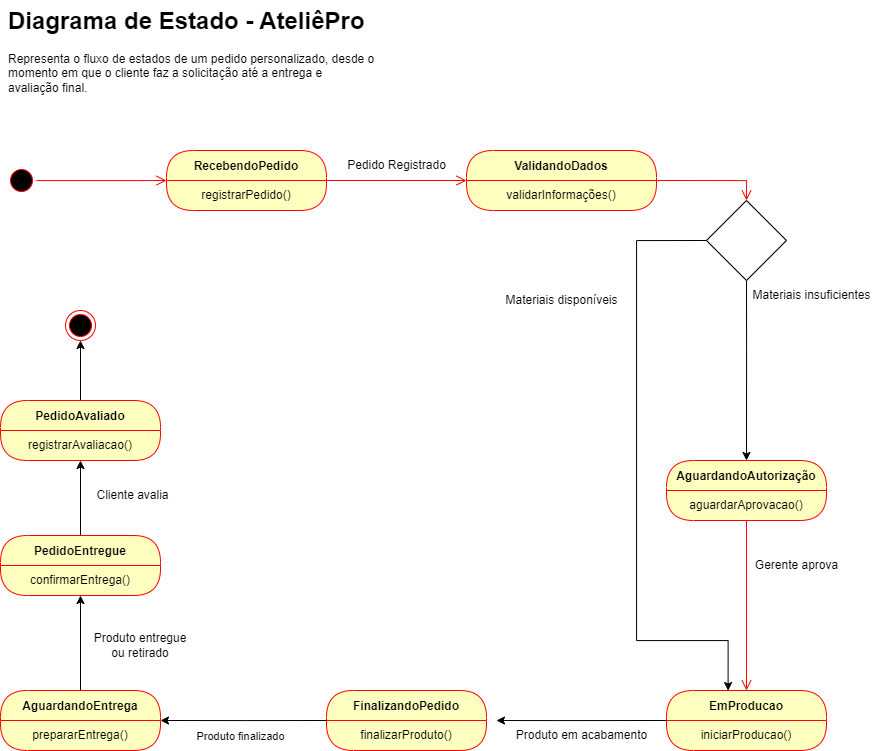

The diagram above was exported from draw.io. Its source (the exported page's mxGraphModel, read from the mxfile embedded in the PNG):
<mxGraphModel dx="1971" dy="1265" grid="1" gridSize="10" guides="1" tooltips="1" connect="1" arrows="1" fold="1" page="0" pageScale="1" pageWidth="827" pageHeight="1169" math="0" shadow="0">
  <root>
    <mxCell id="0" />
    <mxCell id="1" parent="0" />
    <mxCell id="JVEIejNHONgzunfD25Dg-8" value="" style="ellipse;html=1;shape=startState;fillColor=#000000;strokeColor=#ff0000;" parent="1" vertex="1">
      <mxGeometry x="40" y="45" width="30" height="30" as="geometry" />
    </mxCell>
    <mxCell id="JVEIejNHONgzunfD25Dg-9" value="" style="edgeStyle=orthogonalEdgeStyle;html=1;verticalAlign=bottom;endArrow=open;endSize=8;strokeColor=#ff0000;rounded=0;entryX=0;entryY=0;entryDx=0;entryDy=0;" parent="1" source="JVEIejNHONgzunfD25Dg-8" edge="1" target="JVEIejNHONgzunfD25Dg-12">
      <mxGeometry relative="1" as="geometry">
        <mxPoint x="250" y="55" as="targetPoint" />
        <Array as="points">
          <mxPoint x="170" y="60" />
          <mxPoint x="170" y="60" />
        </Array>
      </mxGeometry>
    </mxCell>
    <mxCell id="JVEIejNHONgzunfD25Dg-11" value="RecebendoPedido" style="swimlane;fontStyle=1;align=center;verticalAlign=middle;childLayout=stackLayout;horizontal=1;startSize=30;horizontalStack=0;resizeParent=0;resizeLast=1;container=0;fontColor=#000000;collapsible=0;rounded=1;arcSize=30;strokeColor=#ff0000;fillColor=#ffffc0;swimlaneFillColor=#ffffc0;dropTarget=0;" parent="1" vertex="1">
      <mxGeometry x="200" y="30" width="160" height="60" as="geometry" />
    </mxCell>
    <mxCell id="JVEIejNHONgzunfD25Dg-12" value="registrarPedido()" style="text;html=1;strokeColor=none;fillColor=none;align=center;verticalAlign=middle;spacingLeft=4;spacingRight=4;whiteSpace=wrap;overflow=hidden;rotatable=0;fontColor=#000000;" parent="JVEIejNHONgzunfD25Dg-11" vertex="1">
      <mxGeometry y="30" width="160" height="30" as="geometry" />
    </mxCell>
    <mxCell id="JVEIejNHONgzunfD25Dg-14" value="Pedido Registrado" style="text;html=1;align=center;verticalAlign=middle;resizable=0;points=[];autosize=1;strokeColor=none;fillColor=none;" parent="1" vertex="1">
      <mxGeometry x="370" y="30" width="120" height="30" as="geometry" />
    </mxCell>
    <mxCell id="JVEIejNHONgzunfD25Dg-17" value="" style="edgeStyle=orthogonalEdgeStyle;html=1;verticalAlign=bottom;endArrow=open;endSize=8;strokeColor=#ff0000;rounded=0;exitX=1;exitY=0;exitDx=0;exitDy=0;entryX=0.5;entryY=0;entryDx=0;entryDy=0;" parent="1" source="JVEIejNHONgzunfD25Dg-16" edge="1" target="JVEIejNHONgzunfD25Dg-19">
      <mxGeometry relative="1" as="geometry">
        <mxPoint x="680" y="150" as="targetPoint" />
        <Array as="points">
          <mxPoint x="780" y="60" />
        </Array>
      </mxGeometry>
    </mxCell>
    <mxCell id="JVEIejNHONgzunfD25Dg-21" style="edgeStyle=orthogonalEdgeStyle;rounded=0;orthogonalLoop=1;jettySize=auto;html=1;entryX=0.5;entryY=0;entryDx=0;entryDy=0;exitX=0.5;exitY=1;exitDx=0;exitDy=0;" parent="1" source="JVEIejNHONgzunfD25Dg-19" edge="1" target="JVEIejNHONgzunfD25Dg-23">
      <mxGeometry relative="1" as="geometry">
        <mxPoint x="680" y="330" as="targetPoint" />
        <Array as="points">
          <mxPoint x="780" y="230" />
          <mxPoint x="780" y="230" />
        </Array>
      </mxGeometry>
    </mxCell>
    <mxCell id="JVEIejNHONgzunfD25Dg-31" style="edgeStyle=orthogonalEdgeStyle;rounded=0;orthogonalLoop=1;jettySize=auto;html=1;exitX=0;exitY=0.5;exitDx=0;exitDy=0;entryX=0.385;entryY=0.001;entryDx=0;entryDy=0;entryPerimeter=0;" parent="1" source="JVEIejNHONgzunfD25Dg-19" target="JVEIejNHONgzunfD25Dg-33" edge="1">
      <mxGeometry relative="1" as="geometry">
        <mxPoint x="670" y="560" as="targetPoint" />
        <Array as="points">
          <mxPoint x="670" y="120" />
          <mxPoint x="670" y="520" />
          <mxPoint x="762" y="520" />
        </Array>
      </mxGeometry>
    </mxCell>
    <mxCell id="JVEIejNHONgzunfD25Dg-19" value="" style="rhombus;whiteSpace=wrap;html=1;" parent="1" vertex="1">
      <mxGeometry x="740" y="80" width="80" height="80" as="geometry" />
    </mxCell>
    <mxCell id="JVEIejNHONgzunfD25Dg-22" value="Materiais insuficientes" style="text;html=1;align=center;verticalAlign=middle;resizable=0;points=[];autosize=1;strokeColor=none;fillColor=none;" parent="1" vertex="1">
      <mxGeometry x="775" y="160" width="140" height="30" as="geometry" />
    </mxCell>
    <mxCell id="JVEIejNHONgzunfD25Dg-23" value="AguardandoAutorização" style="swimlane;fontStyle=1;align=center;verticalAlign=middle;childLayout=stackLayout;horizontal=1;startSize=30;horizontalStack=0;resizeParent=0;resizeLast=1;container=0;fontColor=#000000;collapsible=0;rounded=1;arcSize=30;strokeColor=#ff0000;fillColor=#ffffc0;swimlaneFillColor=#ffffc0;dropTarget=0;" parent="1" vertex="1">
      <mxGeometry x="700" y="340" width="160" height="60" as="geometry" />
    </mxCell>
    <mxCell id="JVEIejNHONgzunfD25Dg-24" value="aguardarAprovacao()" style="text;html=1;strokeColor=none;fillColor=none;align=center;verticalAlign=middle;spacingLeft=4;spacingRight=4;whiteSpace=wrap;overflow=hidden;rotatable=0;fontColor=#000000;" parent="JVEIejNHONgzunfD25Dg-23" vertex="1">
      <mxGeometry y="30" width="160" height="30" as="geometry" />
    </mxCell>
    <mxCell id="JVEIejNHONgzunfD25Dg-25" value="" style="edgeStyle=orthogonalEdgeStyle;html=1;verticalAlign=bottom;endArrow=open;endSize=8;strokeColor=#ff0000;rounded=0;entryX=0.5;entryY=0;entryDx=0;entryDy=0;" parent="1" source="JVEIejNHONgzunfD25Dg-23" target="JVEIejNHONgzunfD25Dg-33" edge="1">
      <mxGeometry relative="1" as="geometry">
        <mxPoint x="690" y="470" as="targetPoint" />
      </mxGeometry>
    </mxCell>
    <mxCell id="JVEIejNHONgzunfD25Dg-29" value="Gerente aprova" style="text;html=1;align=center;verticalAlign=middle;resizable=0;points=[];autosize=1;strokeColor=none;fillColor=none;" parent="1" vertex="1">
      <mxGeometry x="775" y="430" width="110" height="30" as="geometry" />
    </mxCell>
    <mxCell id="JVEIejNHONgzunfD25Dg-32" value="Materiais disponíveis" style="text;html=1;align=center;verticalAlign=middle;resizable=0;points=[];autosize=1;strokeColor=none;fillColor=none;" parent="1" vertex="1">
      <mxGeometry x="525" y="165" width="140" height="30" as="geometry" />
    </mxCell>
    <mxCell id="JVEIejNHONgzunfD25Dg-33" value="EmProducao" style="swimlane;fontStyle=1;align=center;verticalAlign=middle;childLayout=stackLayout;horizontal=1;startSize=30;horizontalStack=0;resizeParent=0;resizeLast=1;container=0;fontColor=#000000;collapsible=0;rounded=1;arcSize=30;strokeColor=#ff0000;fillColor=#ffffc0;swimlaneFillColor=#ffffc0;dropTarget=0;" parent="1" vertex="1">
      <mxGeometry x="700" y="570" width="160" height="60" as="geometry" />
    </mxCell>
    <mxCell id="JVEIejNHONgzunfD25Dg-34" value="iniciarProducao()" style="text;html=1;strokeColor=none;fillColor=none;align=center;verticalAlign=middle;spacingLeft=4;spacingRight=4;whiteSpace=wrap;overflow=hidden;rotatable=0;fontColor=#000000;" parent="JVEIejNHONgzunfD25Dg-33" vertex="1">
      <mxGeometry y="30" width="160" height="30" as="geometry" />
    </mxCell>
    <mxCell id="JVEIejNHONgzunfD25Dg-40" value="Produto em acabamento" style="text;html=1;align=center;verticalAlign=middle;resizable=0;points=[];autosize=1;strokeColor=none;fillColor=none;" parent="1" vertex="1">
      <mxGeometry x="540" y="600" width="150" height="30" as="geometry" />
    </mxCell>
    <mxCell id="JVEIejNHONgzunfD25Dg-44" value="" style="ellipse;html=1;shape=endState;fillColor=#000000;strokeColor=#ff0000;" parent="1" vertex="1">
      <mxGeometry x="99" y="190" width="30" height="30" as="geometry" />
    </mxCell>
    <mxCell id="ZkIIAaK0yGqvvg2aHk8V-1" value="FinalizandoPedido" style="swimlane;fontStyle=1;align=center;verticalAlign=middle;childLayout=stackLayout;horizontal=1;startSize=30;horizontalStack=0;resizeParent=0;resizeLast=1;container=0;fontColor=#000000;collapsible=0;rounded=1;arcSize=30;strokeColor=#ff0000;fillColor=#ffffc0;swimlaneFillColor=#ffffc0;dropTarget=0;" vertex="1" parent="1">
      <mxGeometry x="360" y="570" width="160" height="60" as="geometry" />
    </mxCell>
    <mxCell id="ZkIIAaK0yGqvvg2aHk8V-2" value="finalizarProduto()" style="text;html=1;strokeColor=none;fillColor=none;align=center;verticalAlign=middle;spacingLeft=4;spacingRight=4;whiteSpace=wrap;overflow=hidden;rotatable=0;fontColor=#000000;" vertex="1" parent="ZkIIAaK0yGqvvg2aHk8V-1">
      <mxGeometry y="30" width="160" height="30" as="geometry" />
    </mxCell>
    <mxCell id="ZkIIAaK0yGqvvg2aHk8V-4" style="edgeStyle=orthogonalEdgeStyle;rounded=0;orthogonalLoop=1;jettySize=auto;html=1;exitX=0;exitY=0;exitDx=0;exitDy=0;" edge="1" parent="1" source="JVEIejNHONgzunfD25Dg-34">
      <mxGeometry relative="1" as="geometry">
        <mxPoint x="665" y="599.8" as="sourcePoint" />
        <mxPoint x="530" y="600" as="targetPoint" />
        <Array as="points">
          <mxPoint x="590" y="600" />
          <mxPoint x="590" y="600" />
        </Array>
      </mxGeometry>
    </mxCell>
    <mxCell id="ZkIIAaK0yGqvvg2aHk8V-19" value="" style="edgeStyle=orthogonalEdgeStyle;rounded=0;orthogonalLoop=1;jettySize=auto;html=1;" edge="1" parent="1" source="ZkIIAaK0yGqvvg2aHk8V-5" target="ZkIIAaK0yGqvvg2aHk8V-18">
      <mxGeometry relative="1" as="geometry" />
    </mxCell>
    <mxCell id="ZkIIAaK0yGqvvg2aHk8V-5" value="AguardandoEntrega" style="swimlane;fontStyle=1;align=center;verticalAlign=middle;childLayout=stackLayout;horizontal=1;startSize=30;horizontalStack=0;resizeParent=0;resizeLast=1;container=0;fontColor=#000000;collapsible=0;rounded=1;arcSize=30;strokeColor=#ff0000;fillColor=#ffffc0;swimlaneFillColor=#ffffc0;dropTarget=0;" vertex="1" parent="1">
      <mxGeometry x="34" y="570" width="160" height="60" as="geometry" />
    </mxCell>
    <mxCell id="ZkIIAaK0yGqvvg2aHk8V-6" value="prepararEntrega()" style="text;html=1;strokeColor=none;fillColor=none;align=center;verticalAlign=middle;spacingLeft=4;spacingRight=4;whiteSpace=wrap;overflow=hidden;rotatable=0;fontColor=#000000;" vertex="1" parent="ZkIIAaK0yGqvvg2aHk8V-5">
      <mxGeometry y="30" width="160" height="30" as="geometry" />
    </mxCell>
    <mxCell id="ZkIIAaK0yGqvvg2aHk8V-7" style="edgeStyle=orthogonalEdgeStyle;rounded=0;orthogonalLoop=1;jettySize=auto;html=1;exitX=0;exitY=0;exitDx=0;exitDy=0;entryX=1;entryY=0.5;entryDx=0;entryDy=0;" edge="1" parent="1" source="ZkIIAaK0yGqvvg2aHk8V-2" target="ZkIIAaK0yGqvvg2aHk8V-5">
      <mxGeometry relative="1" as="geometry">
        <Array as="points">
          <mxPoint x="280" y="600" />
          <mxPoint x="280" y="600" />
        </Array>
      </mxGeometry>
    </mxCell>
    <mxCell id="ZkIIAaK0yGqvvg2aHk8V-16" value="Produto finalizado" style="edgeLabel;html=1;align=center;verticalAlign=middle;resizable=0;points=[];" vertex="1" connectable="0" parent="ZkIIAaK0yGqvvg2aHk8V-7">
      <mxGeometry x="0.3394" relative="1" as="geometry">
        <mxPoint x="24" y="15" as="offset" />
      </mxGeometry>
    </mxCell>
    <mxCell id="ZkIIAaK0yGqvvg2aHk8V-14" value="" style="edgeStyle=orthogonalEdgeStyle;html=1;verticalAlign=bottom;endArrow=open;endSize=8;strokeColor=#ff0000;rounded=0;" edge="1" parent="1" source="JVEIejNHONgzunfD25Dg-11" target="JVEIejNHONgzunfD25Dg-15">
      <mxGeometry relative="1" as="geometry">
        <mxPoint x="590" y="60" as="targetPoint" />
        <mxPoint x="360" y="60" as="sourcePoint" />
      </mxGeometry>
    </mxCell>
    <mxCell id="JVEIejNHONgzunfD25Dg-15" value="ValidandoDados" style="swimlane;fontStyle=1;align=center;verticalAlign=middle;childLayout=stackLayout;horizontal=1;startSize=30;horizontalStack=0;resizeParent=0;resizeLast=1;container=0;fontColor=#000000;collapsible=0;rounded=1;arcSize=30;strokeColor=#ff0000;fillColor=#ffffc0;swimlaneFillColor=#ffffc0;dropTarget=0;" parent="1" vertex="1">
      <mxGeometry x="500" y="30" width="190" height="60" as="geometry" />
    </mxCell>
    <mxCell id="JVEIejNHONgzunfD25Dg-16" value="validarInformações()" style="text;html=1;strokeColor=none;fillColor=none;align=center;verticalAlign=middle;spacingLeft=4;spacingRight=4;whiteSpace=wrap;overflow=hidden;rotatable=0;fontColor=#000000;" parent="JVEIejNHONgzunfD25Dg-15" vertex="1">
      <mxGeometry y="30" width="190" height="30" as="geometry" />
    </mxCell>
    <mxCell id="ZkIIAaK0yGqvvg2aHk8V-15" value="validarInformações()" style="text;html=1;strokeColor=none;fillColor=none;align=center;verticalAlign=middle;spacingLeft=4;spacingRight=4;whiteSpace=wrap;overflow=hidden;rotatable=0;fontColor=#000000;" vertex="1" parent="JVEIejNHONgzunfD25Dg-15">
      <mxGeometry y="60" width="190" as="geometry" />
    </mxCell>
    <mxCell id="ZkIIAaK0yGqvvg2aHk8V-23" value="" style="edgeStyle=orthogonalEdgeStyle;rounded=0;orthogonalLoop=1;jettySize=auto;html=1;" edge="1" parent="1" source="ZkIIAaK0yGqvvg2aHk8V-17" target="ZkIIAaK0yGqvvg2aHk8V-22">
      <mxGeometry relative="1" as="geometry" />
    </mxCell>
    <mxCell id="ZkIIAaK0yGqvvg2aHk8V-17" value="PedidoEntregue" style="swimlane;fontStyle=1;align=center;verticalAlign=middle;childLayout=stackLayout;horizontal=1;startSize=30;horizontalStack=0;resizeParent=0;resizeLast=1;container=0;fontColor=#000000;collapsible=0;rounded=1;arcSize=30;strokeColor=#ff0000;fillColor=#ffffc0;swimlaneFillColor=#ffffc0;dropTarget=0;" vertex="1" parent="1">
      <mxGeometry x="34" y="415" width="160" height="60" as="geometry" />
    </mxCell>
    <mxCell id="ZkIIAaK0yGqvvg2aHk8V-18" value="confirmarEntrega()" style="text;html=1;strokeColor=none;fillColor=none;align=center;verticalAlign=middle;spacingLeft=4;spacingRight=4;whiteSpace=wrap;overflow=hidden;rotatable=0;fontColor=#000000;" vertex="1" parent="ZkIIAaK0yGqvvg2aHk8V-17">
      <mxGeometry y="30" width="160" height="30" as="geometry" />
    </mxCell>
    <mxCell id="ZkIIAaK0yGqvvg2aHk8V-20" value="Produto entregue ou retirado" style="text;html=1;whiteSpace=wrap;strokeColor=none;fillColor=none;align=center;verticalAlign=middle;rounded=0;" vertex="1" parent="1">
      <mxGeometry x="124" y="510" width="100" height="30" as="geometry" />
    </mxCell>
    <mxCell id="ZkIIAaK0yGqvvg2aHk8V-25" value="" style="edgeStyle=orthogonalEdgeStyle;rounded=0;orthogonalLoop=1;jettySize=auto;html=1;" edge="1" parent="1" source="ZkIIAaK0yGqvvg2aHk8V-21" target="JVEIejNHONgzunfD25Dg-44">
      <mxGeometry relative="1" as="geometry" />
    </mxCell>
    <mxCell id="ZkIIAaK0yGqvvg2aHk8V-21" value="PedidoAvaliado" style="swimlane;fontStyle=1;align=center;verticalAlign=middle;childLayout=stackLayout;horizontal=1;startSize=30;horizontalStack=0;resizeParent=0;resizeLast=1;container=0;fontColor=#000000;collapsible=0;rounded=1;arcSize=30;strokeColor=#ff0000;fillColor=#ffffc0;swimlaneFillColor=#ffffc0;dropTarget=0;" vertex="1" parent="1">
      <mxGeometry x="34" y="280" width="160" height="60" as="geometry" />
    </mxCell>
    <mxCell id="ZkIIAaK0yGqvvg2aHk8V-22" value="registrarAvaliacao()" style="text;html=1;strokeColor=none;fillColor=none;align=center;verticalAlign=middle;spacingLeft=4;spacingRight=4;whiteSpace=wrap;overflow=hidden;rotatable=0;fontColor=#000000;" vertex="1" parent="ZkIIAaK0yGqvvg2aHk8V-21">
      <mxGeometry y="30" width="160" height="30" as="geometry" />
    </mxCell>
    <mxCell id="ZkIIAaK0yGqvvg2aHk8V-24" value="Cliente avalia" style="text;html=1;whiteSpace=wrap;strokeColor=none;fillColor=none;align=center;verticalAlign=middle;rounded=0;" vertex="1" parent="1">
      <mxGeometry x="119" y="360" width="95" height="30" as="geometry" />
    </mxCell>
    <mxCell id="ZkIIAaK0yGqvvg2aHk8V-27" value="&lt;h1 style=&quot;margin-top: 0px;&quot;&gt;Diagrama de Estado - AteliêPro&lt;/h1&gt;&lt;p&gt;Representa o fluxo de estados de um pedido personalizado, desde o momento em que o cliente faz a solicitação até a entrega e avaliação final.&lt;/p&gt;" style="text;html=1;whiteSpace=wrap;overflow=hidden;rounded=0;" vertex="1" parent="1">
      <mxGeometry x="40" y="-120" width="370" height="120" as="geometry" />
    </mxCell>
  </root>
</mxGraphModel>